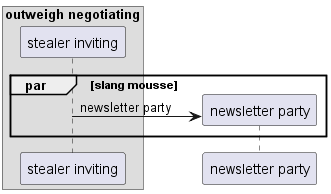

The diagram above was rendered by PlantUML. Its source (embedded in the PNG):
@startuml
box "outweigh negotiating"
participant "stealer inviting" as 0
end box
par slang mousse
create participant "newsletter party" as 1
0 -> 1 : newsletter party
end
@enduml